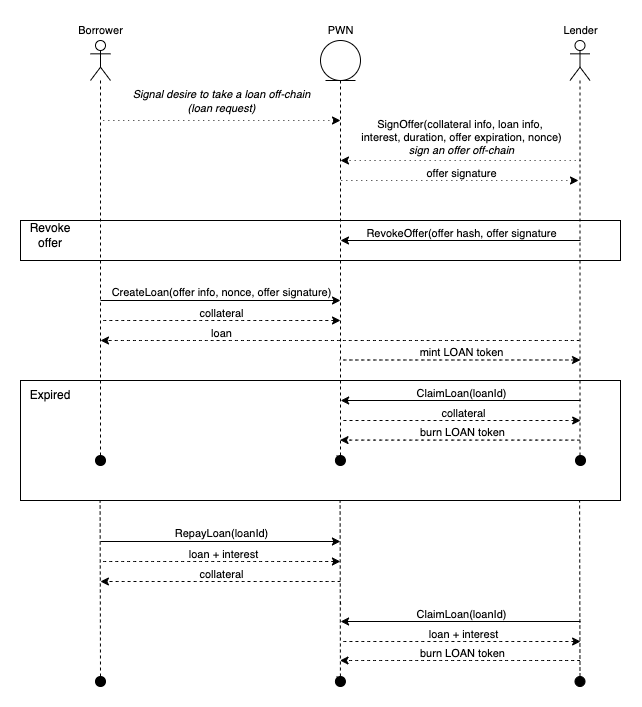

The diagram above was exported from draw.io. Its source (the exported page's mxGraphModel, read from the mxfile embedded in the PNG):
<mxGraphModel dx="1351" dy="960" grid="1" gridSize="10" guides="1" tooltips="1" connect="1" arrows="1" fold="1" page="0" pageScale="1" pageWidth="827" pageHeight="1169" math="0" shadow="0">
  <root>
    <mxCell id="0" />
    <mxCell id="1" parent="0" />
    <mxCell id="2" value="" style="rounded=0;whiteSpace=wrap;html=1;fillColor=none;strokeColor=#000000;" vertex="1" parent="1">
      <mxGeometry x="80" y="380" width="600" height="120" as="geometry" />
    </mxCell>
    <mxCell id="3" value="" style="endArrow=classic;html=1;rounded=0;fontSize=11;curved=1;elbow=vertical;" edge="1" parent="1">
      <mxGeometry width="50" height="50" relative="1" as="geometry">
        <mxPoint x="160.00000000000023" y="300" as="sourcePoint" />
        <mxPoint x="399.9999999999998" y="300" as="targetPoint" />
      </mxGeometry>
    </mxCell>
    <mxCell id="4" value="CreateLoan(offer info, nonce, offer signature)" style="edgeLabel;html=1;align=center;verticalAlign=middle;resizable=0;points=[];fontSize=11;" vertex="1" connectable="0" parent="3">
      <mxGeometry x="-0.0006" y="-1" relative="1" as="geometry">
        <mxPoint y="-10" as="offset" />
      </mxGeometry>
    </mxCell>
    <mxCell id="5" value="" style="endArrow=none;html=1;rounded=0;fontSize=11;curved=1;elbow=vertical;dashed=1;startArrow=classic;startFill=1;endFill=0;dashPattern=1 4;" edge="1" parent="1">
      <mxGeometry width="50" height="50" relative="1" as="geometry">
        <mxPoint x="638" y="180" as="sourcePoint" />
        <mxPoint x="398" y="180" as="targetPoint" />
      </mxGeometry>
    </mxCell>
    <mxCell id="6" value="offer signature" style="edgeLabel;html=1;align=center;verticalAlign=middle;resizable=0;points=[];fontSize=11;" vertex="1" connectable="0" parent="5">
      <mxGeometry x="-0.0818" relative="1" as="geometry">
        <mxPoint x="-8" y="-8" as="offset" />
      </mxGeometry>
    </mxCell>
    <mxCell id="7" value="" style="endArrow=classic;html=1;rounded=0;fontSize=11;curved=1;elbow=vertical;dashed=1;" edge="1" parent="1">
      <mxGeometry width="50" height="50" relative="1" as="geometry">
        <mxPoint x="639.0000000000002" y="340" as="sourcePoint" />
        <mxPoint x="160.00000000000023" y="340" as="targetPoint" />
      </mxGeometry>
    </mxCell>
    <mxCell id="8" value="loan" style="edgeLabel;html=1;align=center;verticalAlign=middle;resizable=0;points=[];fontSize=11;" vertex="1" connectable="0" parent="7">
      <mxGeometry x="-0.0818" relative="1" as="geometry">
        <mxPoint x="-139" y="-8" as="offset" />
      </mxGeometry>
    </mxCell>
    <mxCell id="9" value="" style="endArrow=none;html=1;rounded=0;fontSize=11;curved=1;elbow=vertical;dashed=1;startArrow=classic;startFill=1;endFill=0;" edge="1" target="15" parent="1">
      <mxGeometry width="50" height="50" relative="1" as="geometry">
        <mxPoint x="639.9999999999998" y="359.5" as="sourcePoint" />
        <mxPoint x="160" y="359.5" as="targetPoint" />
      </mxGeometry>
    </mxCell>
    <mxCell id="10" value="mint LOAN token" style="edgeLabel;html=1;align=center;verticalAlign=middle;resizable=0;points=[];fontSize=11;" vertex="1" connectable="0" parent="9">
      <mxGeometry x="-0.0818" relative="1" as="geometry">
        <mxPoint x="-10" y="-8" as="offset" />
      </mxGeometry>
    </mxCell>
    <mxCell id="11" value="" style="endArrow=classic;html=1;rounded=0;fontSize=11;curved=1;elbow=vertical;" edge="1" parent="1">
      <mxGeometry width="50" height="50" relative="1" as="geometry">
        <mxPoint x="159.92000000000007" y="541.0000000000002" as="sourcePoint" />
        <mxPoint x="399.9200000000001" y="541.0000000000002" as="targetPoint" />
      </mxGeometry>
    </mxCell>
    <mxCell id="12" value="RepayLoan(loanId)" style="edgeLabel;html=1;align=center;verticalAlign=middle;resizable=0;points=[];fontSize=11;" vertex="1" connectable="0" parent="11">
      <mxGeometry x="-0.0006" y="-1" relative="1" as="geometry">
        <mxPoint y="-10" as="offset" />
      </mxGeometry>
    </mxCell>
    <mxCell id="13" value="" style="endArrow=none;html=1;rounded=0;fontSize=11;curved=1;elbow=vertical;dashed=1;startArrow=classic;startFill=1;endFill=0;" edge="1" parent="1">
      <mxGeometry width="50" height="50" relative="1" as="geometry">
        <mxPoint x="399.9200000000001" y="561.0000000000002" as="sourcePoint" />
        <mxPoint x="159.92000000000007" y="561.0000000000002" as="targetPoint" />
      </mxGeometry>
    </mxCell>
    <mxCell id="14" value="loan + interest" style="edgeLabel;html=1;align=center;verticalAlign=middle;resizable=0;points=[];fontSize=11;" vertex="1" connectable="0" parent="13">
      <mxGeometry x="-0.0818" relative="1" as="geometry">
        <mxPoint x="-8" y="-8" as="offset" />
      </mxGeometry>
    </mxCell>
    <mxCell id="15" value="" style="shape=umlLifeline;participant=umlEntity;perimeter=lifelinePerimeter;whiteSpace=wrap;html=1;container=1;collapsible=0;recursiveResize=0;verticalAlign=top;spacingTop=36;outlineConnect=0;fontSize=11;strokeColor=#000000;strokeWidth=1;" vertex="1" parent="1">
      <mxGeometry x="380" y="40" width="40" height="420" as="geometry" />
    </mxCell>
    <mxCell id="16" value="" style="endArrow=classic;html=1;rounded=0;fontSize=11;curved=1;elbow=vertical;dashed=1;dashPattern=1 4;" edge="1" parent="15">
      <mxGeometry width="50" height="50" relative="1" as="geometry">
        <mxPoint x="260" y="120" as="sourcePoint" />
        <mxPoint x="20" y="120" as="targetPoint" />
      </mxGeometry>
    </mxCell>
    <mxCell id="17" value="SignOffer(collateral info, loan info, &lt;br&gt;interest, duration, offer expiration, nonce)&lt;br&gt;&lt;i&gt;sign an offer off-chain&lt;/i&gt;" style="edgeLabel;html=1;align=center;verticalAlign=middle;resizable=0;points=[];fontSize=11;" vertex="1" connectable="0" parent="16">
      <mxGeometry x="0.0829" y="2" relative="1" as="geometry">
        <mxPoint x="10" y="-26" as="offset" />
      </mxGeometry>
    </mxCell>
    <mxCell id="18" value="" style="shape=umlLifeline;participant=umlActor;perimeter=lifelinePerimeter;whiteSpace=wrap;html=1;container=1;collapsible=0;recursiveResize=0;verticalAlign=top;spacingTop=36;outlineConnect=0;fontSize=11;strokeColor=#000000;strokeWidth=1;" vertex="1" parent="1">
      <mxGeometry x="150" y="40" width="20" height="420" as="geometry" />
    </mxCell>
    <mxCell id="19" value="Borrower" style="text;html=1;align=center;verticalAlign=middle;resizable=0;points=[];autosize=1;strokeColor=none;fillColor=none;fontSize=11;" vertex="1" parent="1">
      <mxGeometry x="130" y="20" width="60" height="20" as="geometry" />
    </mxCell>
    <mxCell id="20" value="PWN" style="text;html=1;align=center;verticalAlign=middle;resizable=0;points=[];autosize=1;strokeColor=none;fillColor=none;fontSize=11;" vertex="1" parent="1">
      <mxGeometry x="380" y="20" width="40" height="20" as="geometry" />
    </mxCell>
    <mxCell id="21" value="" style="shape=umlLifeline;participant=umlActor;perimeter=lifelinePerimeter;whiteSpace=wrap;html=1;container=1;collapsible=0;recursiveResize=0;verticalAlign=top;spacingTop=36;outlineConnect=0;fontSize=11;strokeColor=#000000;strokeWidth=1;" vertex="1" parent="1">
      <mxGeometry x="629.5" y="40" width="20" height="420" as="geometry" />
    </mxCell>
    <mxCell id="22" value="Lender" style="text;html=1;align=center;verticalAlign=middle;resizable=0;points=[];autosize=1;strokeColor=none;fillColor=none;fontSize=11;" vertex="1" parent="1">
      <mxGeometry x="615" y="20" width="50" height="20" as="geometry" />
    </mxCell>
    <mxCell id="23" value="" style="endArrow=none;html=1;rounded=0;fontSize=11;curved=1;elbow=vertical;dashed=1;startArrow=classic;startFill=1;endFill=0;" edge="1" parent="1">
      <mxGeometry width="50" height="50" relative="1" as="geometry">
        <mxPoint x="399.9999999999998" y="320" as="sourcePoint" />
        <mxPoint x="160.00000000000023" y="320" as="targetPoint" />
      </mxGeometry>
    </mxCell>
    <mxCell id="24" value="collateral" style="edgeLabel;html=1;align=center;verticalAlign=middle;resizable=0;points=[];fontSize=11;" vertex="1" connectable="0" parent="23">
      <mxGeometry x="-0.0818" relative="1" as="geometry">
        <mxPoint x="-10" y="-8" as="offset" />
      </mxGeometry>
    </mxCell>
    <mxCell id="25" value="" style="endArrow=classic;html=1;rounded=0;fontSize=11;curved=1;elbow=vertical;" edge="1" parent="1">
      <mxGeometry width="50" height="50" relative="1" as="geometry">
        <mxPoint x="640.1600000000001" y="400" as="sourcePoint" />
        <mxPoint x="400.15999999999985" y="400" as="targetPoint" />
      </mxGeometry>
    </mxCell>
    <mxCell id="26" value="ClaimLoan(loanId)" style="edgeLabel;html=1;align=center;verticalAlign=middle;resizable=0;points=[];fontSize=11;" vertex="1" connectable="0" parent="25">
      <mxGeometry x="0.0829" y="2" relative="1" as="geometry">
        <mxPoint x="10" y="-10" as="offset" />
      </mxGeometry>
    </mxCell>
    <mxCell id="27" value="" style="endArrow=none;html=1;rounded=0;fontSize=11;curved=1;elbow=vertical;dashed=1;startArrow=classic;startFill=1;endFill=0;" edge="1" parent="1">
      <mxGeometry width="50" height="50" relative="1" as="geometry">
        <mxPoint x="640.1600000000001" y="420" as="sourcePoint" />
        <mxPoint x="400.15999999999985" y="420" as="targetPoint" />
      </mxGeometry>
    </mxCell>
    <mxCell id="28" value="collateral" style="edgeLabel;html=1;align=center;verticalAlign=middle;resizable=0;points=[];fontSize=11;" vertex="1" connectable="0" parent="27">
      <mxGeometry x="-0.0818" relative="1" as="geometry">
        <mxPoint x="-8" y="-8" as="offset" />
      </mxGeometry>
    </mxCell>
    <mxCell id="29" value="" style="endArrow=classic;html=1;rounded=0;fontSize=11;curved=1;elbow=vertical;dashed=1;" edge="1" parent="1">
      <mxGeometry width="50" height="50" relative="1" as="geometry">
        <mxPoint x="399.9200000000001" y="580.9999999999998" as="sourcePoint" />
        <mxPoint x="159.92000000000007" y="580.9999999999998" as="targetPoint" />
      </mxGeometry>
    </mxCell>
    <mxCell id="30" value="collateral" style="edgeLabel;html=1;align=center;verticalAlign=middle;resizable=0;points=[];fontSize=11;" vertex="1" connectable="0" parent="29">
      <mxGeometry x="-0.0818" relative="1" as="geometry">
        <mxPoint x="-10" y="-8" as="offset" />
      </mxGeometry>
    </mxCell>
    <mxCell id="31" value="" style="rounded=0;whiteSpace=wrap;html=1;fillColor=none;" vertex="1" parent="1">
      <mxGeometry x="80" y="220" width="600" height="40" as="geometry" />
    </mxCell>
    <mxCell id="32" value="Revoke offer" style="text;html=1;strokeColor=none;fillColor=none;align=center;verticalAlign=middle;whiteSpace=wrap;rounded=0;" vertex="1" parent="1">
      <mxGeometry x="80" y="220" width="60" height="30" as="geometry" />
    </mxCell>
    <mxCell id="33" value="" style="endArrow=classic;html=1;rounded=0;fontSize=11;curved=1;elbow=vertical;" edge="1" parent="1">
      <mxGeometry width="50" height="50" relative="1" as="geometry">
        <mxPoint x="639.9999999999998" y="240" as="sourcePoint" />
        <mxPoint x="399.9999999999998" y="240" as="targetPoint" />
      </mxGeometry>
    </mxCell>
    <mxCell id="34" value="RevokeOffer(offer hash, offer signature" style="edgeLabel;html=1;align=center;verticalAlign=middle;resizable=0;points=[];fontSize=11;" vertex="1" connectable="0" parent="33">
      <mxGeometry x="0.0829" y="2" relative="1" as="geometry">
        <mxPoint x="10" y="-10" as="offset" />
      </mxGeometry>
    </mxCell>
    <mxCell id="35" value="" style="endArrow=none;dashed=1;html=1;rounded=0;exitX=0.133;exitY=-0.006;exitDx=0;exitDy=0;exitPerimeter=0;startArrow=none;" edge="1" source="44" parent="1">
      <mxGeometry width="50" height="50" relative="1" as="geometry">
        <mxPoint x="396.3299999999999" y="454.94000000000005" as="sourcePoint" />
        <mxPoint x="399.9999999999998" y="460" as="targetPoint" />
      </mxGeometry>
    </mxCell>
    <mxCell id="36" value="Expired" style="text;html=1;strokeColor=none;fillColor=none;align=center;verticalAlign=middle;whiteSpace=wrap;rounded=0;" vertex="1" parent="1">
      <mxGeometry x="80" y="380" width="60" height="30" as="geometry" />
    </mxCell>
    <mxCell id="37" value="" style="endArrow=none;dashed=1;html=1;rounded=0;entryX=0.533;entryY=1;entryDx=0;entryDy=0;entryPerimeter=0;" edge="1" parent="1">
      <mxGeometry width="50" height="50" relative="1" as="geometry">
        <mxPoint x="399.9200000000001" y="600.9999999999998" as="sourcePoint" />
        <mxPoint x="400.25" y="605.9999999999998" as="targetPoint" />
      </mxGeometry>
    </mxCell>
    <mxCell id="38" value="" style="endArrow=classic;html=1;rounded=0;fontSize=11;curved=1;elbow=vertical;" edge="1" parent="1">
      <mxGeometry width="50" height="50" relative="1" as="geometry">
        <mxPoint x="640.0799999999999" y="620.9999999999998" as="sourcePoint" />
        <mxPoint x="400.08000000000015" y="620.9999999999998" as="targetPoint" />
      </mxGeometry>
    </mxCell>
    <mxCell id="39" value="ClaimLoan(loanId)" style="edgeLabel;html=1;align=center;verticalAlign=middle;resizable=0;points=[];fontSize=11;" vertex="1" connectable="0" parent="38">
      <mxGeometry x="0.0829" y="2" relative="1" as="geometry">
        <mxPoint x="10" y="-10" as="offset" />
      </mxGeometry>
    </mxCell>
    <mxCell id="40" value="" style="endArrow=none;html=1;rounded=0;fontSize=11;curved=1;elbow=vertical;dashed=1;startArrow=classic;startFill=1;endFill=0;" edge="1" parent="1">
      <mxGeometry width="50" height="50" relative="1" as="geometry">
        <mxPoint x="640.0799999999999" y="640.9999999999998" as="sourcePoint" />
        <mxPoint x="400.08000000000015" y="640.9999999999998" as="targetPoint" />
      </mxGeometry>
    </mxCell>
    <mxCell id="41" value="loan + interest" style="edgeLabel;html=1;align=center;verticalAlign=middle;resizable=0;points=[];fontSize=11;" vertex="1" connectable="0" parent="40">
      <mxGeometry x="-0.0818" relative="1" as="geometry">
        <mxPoint x="-8" y="-8" as="offset" />
      </mxGeometry>
    </mxCell>
    <mxCell id="42" value="" style="endArrow=none;dashed=1;html=1;rounded=0;exitX=0.133;exitY=-0.006;exitDx=0;exitDy=0;exitPerimeter=0;startArrow=none;" edge="1" source="43" parent="1">
      <mxGeometry width="50" height="50" relative="1" as="geometry">
        <mxPoint x="399.75" y="621" as="sourcePoint" />
        <mxPoint x="399.9200000000001" y="680.9999999999998" as="targetPoint" />
      </mxGeometry>
    </mxCell>
    <mxCell id="43" value="" style="ellipse;whiteSpace=wrap;html=1;aspect=fixed;strokeColor=default;fillColor=#000000;" vertex="1" parent="1">
      <mxGeometry x="394.92" y="676" width="10" height="10" as="geometry" />
    </mxCell>
    <mxCell id="44" value="" style="ellipse;whiteSpace=wrap;html=1;aspect=fixed;strokeColor=default;fillColor=#000000;" vertex="1" parent="1">
      <mxGeometry x="394.92" y="455" width="10" height="10" as="geometry" />
    </mxCell>
    <mxCell id="45" value="" style="endArrow=none;dashed=1;html=1;rounded=0;exitX=0.133;exitY=-0.006;exitDx=0;exitDy=0;exitPerimeter=0;startArrow=none;" edge="1" target="44" parent="1">
      <mxGeometry width="50" height="50" relative="1" as="geometry">
        <mxPoint x="396.3299999999999" y="454.94000000000005" as="sourcePoint" />
        <mxPoint x="400" y="460" as="targetPoint" />
      </mxGeometry>
    </mxCell>
    <mxCell id="46" value="" style="endArrow=none;dashed=1;html=1;rounded=0;exitX=0.5;exitY=0;exitDx=0;exitDy=0;" edge="1" source="53" parent="1">
      <mxGeometry width="50" height="50" relative="1" as="geometry">
        <mxPoint x="159.6" y="660" as="sourcePoint" />
        <mxPoint x="159.5999999999999" y="500" as="targetPoint" />
      </mxGeometry>
    </mxCell>
    <mxCell id="47" value="" style="endArrow=none;dashed=1;html=1;rounded=0;startArrow=none;" edge="1" source="51" parent="1">
      <mxGeometry width="50" height="50" relative="1" as="geometry">
        <mxPoint x="639.0999999999999" y="660" as="sourcePoint" />
        <mxPoint x="639.1000000000001" y="500" as="targetPoint" />
      </mxGeometry>
    </mxCell>
    <mxCell id="48" value="" style="endArrow=none;dashed=1;html=1;rounded=0;exitX=0.5;exitY=0;exitDx=0;exitDy=0;" edge="1" source="43" parent="1">
      <mxGeometry width="50" height="50" relative="1" as="geometry">
        <mxPoint x="399.5999999999999" y="660" as="sourcePoint" />
        <mxPoint x="399.5999999999999" y="500" as="targetPoint" />
      </mxGeometry>
    </mxCell>
    <mxCell id="49" value="" style="ellipse;whiteSpace=wrap;html=1;aspect=fixed;strokeColor=default;fillColor=#000000;" vertex="1" parent="1">
      <mxGeometry x="635" y="455" width="10" height="10" as="geometry" />
    </mxCell>
    <mxCell id="50" value="" style="ellipse;whiteSpace=wrap;html=1;aspect=fixed;strokeColor=default;fillColor=#000000;" vertex="1" parent="1">
      <mxGeometry x="155" y="455" width="10" height="10" as="geometry" />
    </mxCell>
    <mxCell id="51" value="" style="ellipse;whiteSpace=wrap;html=1;aspect=fixed;strokeColor=default;fillColor=#000000;" vertex="1" parent="1">
      <mxGeometry x="634.5" y="676" width="10" height="10" as="geometry" />
    </mxCell>
    <mxCell id="52" value="" style="endArrow=none;dashed=1;html=1;rounded=0;" edge="1" target="51" parent="1">
      <mxGeometry width="50" height="50" relative="1" as="geometry">
        <mxPoint x="639.1000000000001" y="680" as="sourcePoint" />
        <mxPoint x="639.0999999999999" y="520" as="targetPoint" />
      </mxGeometry>
    </mxCell>
    <mxCell id="53" value="" style="ellipse;whiteSpace=wrap;html=1;aspect=fixed;strokeColor=default;fillColor=#000000;" vertex="1" parent="1">
      <mxGeometry x="155" y="676" width="10" height="10" as="geometry" />
    </mxCell>
    <mxCell id="54" value="" style="endArrow=classic;html=1;rounded=0;fontSize=11;curved=1;elbow=vertical;dashed=1;" edge="1" parent="1">
      <mxGeometry width="50" height="50" relative="1" as="geometry">
        <mxPoint x="639.5" y="439.5999999999999" as="sourcePoint" />
        <mxPoint x="399.5" y="439.5999999999999" as="targetPoint" />
      </mxGeometry>
    </mxCell>
    <mxCell id="55" value="burn LOAN token" style="edgeLabel;html=1;align=center;verticalAlign=middle;resizable=0;points=[];fontSize=11;" vertex="1" connectable="0" parent="54">
      <mxGeometry x="-0.0818" relative="1" as="geometry">
        <mxPoint x="-8" y="-8" as="offset" />
      </mxGeometry>
    </mxCell>
    <mxCell id="56" value="" style="endArrow=classic;html=1;rounded=0;fontSize=11;curved=1;elbow=vertical;dashed=1;" edge="1" parent="1">
      <mxGeometry width="50" height="50" relative="1" as="geometry">
        <mxPoint x="639.5" y="660" as="sourcePoint" />
        <mxPoint x="399.5" y="660" as="targetPoint" />
      </mxGeometry>
    </mxCell>
    <mxCell id="57" value="burn LOAN token" style="edgeLabel;html=1;align=center;verticalAlign=middle;resizable=0;points=[];fontSize=11;" vertex="1" connectable="0" parent="56">
      <mxGeometry x="-0.0818" relative="1" as="geometry">
        <mxPoint x="-8" y="-8" as="offset" />
      </mxGeometry>
    </mxCell>
    <mxCell id="58" value="" style="endArrow=none;html=1;rounded=0;fontSize=11;curved=1;elbow=vertical;dashed=1;startArrow=classic;startFill=1;endFill=0;dashPattern=1 4;" edge="1" parent="1">
      <mxGeometry width="50" height="50" relative="1" as="geometry">
        <mxPoint x="399.9999999999998" y="120" as="sourcePoint" />
        <mxPoint x="160.00000000000023" y="120" as="targetPoint" />
      </mxGeometry>
    </mxCell>
    <mxCell id="59" value="&lt;i&gt;Signal desire to take a loan off-chain&lt;br&gt;(loan request)&lt;br&gt;&lt;/i&gt;" style="edgeLabel;html=1;align=center;verticalAlign=middle;resizable=0;points=[];fontSize=11;" vertex="1" connectable="0" parent="58">
      <mxGeometry x="-0.0818" relative="1" as="geometry">
        <mxPoint x="-10" y="-20" as="offset" />
      </mxGeometry>
    </mxCell>
  </root>
</mxGraphModel>